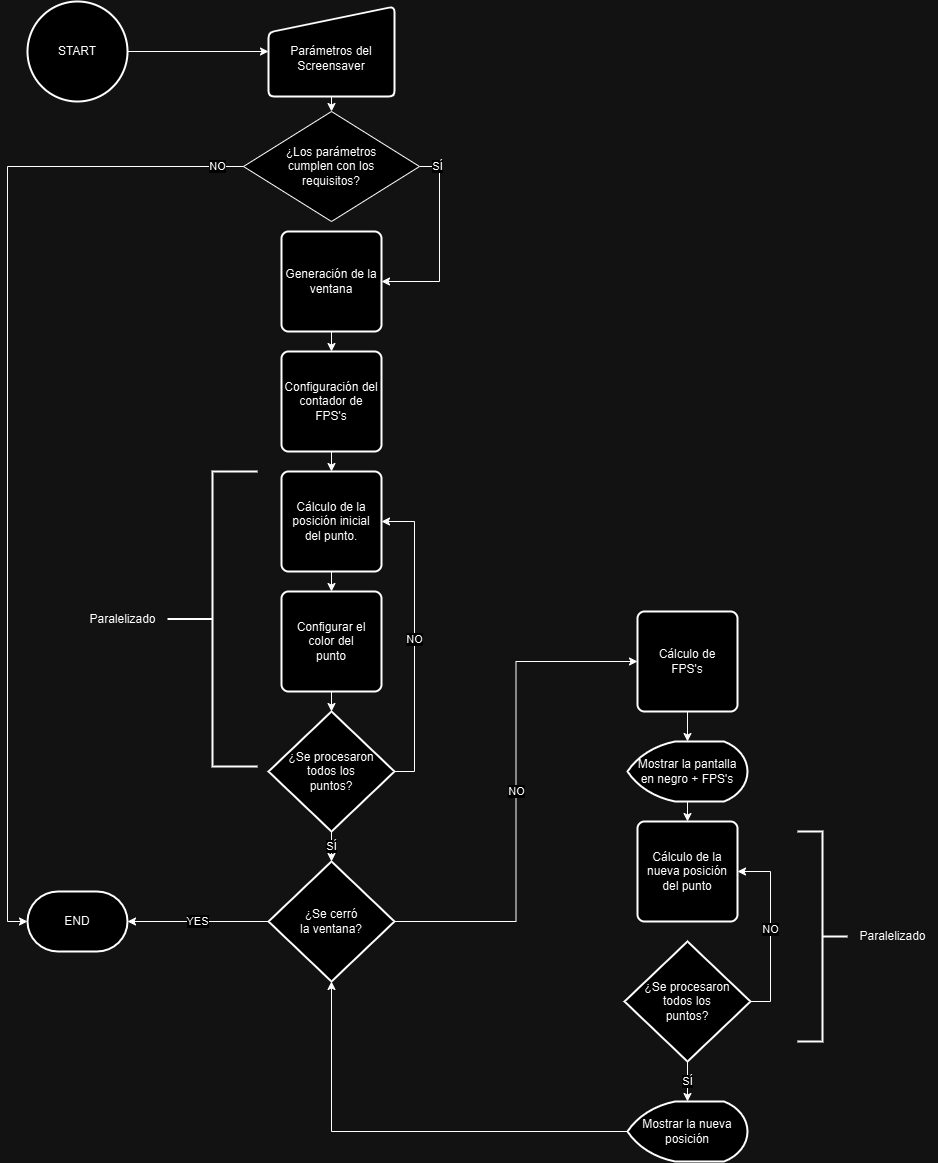

The diagram above was exported from draw.io. Its source (the exported page's mxGraphModel, read from the mxfile embedded in the PNG):
<mxGraphModel dx="835" dy="1628" grid="1" gridSize="10" guides="1" tooltips="1" connect="1" arrows="1" fold="1" page="1" pageScale="1" pageWidth="827" pageHeight="1169" math="0" shadow="0">
  <root>
    <mxCell id="0" />
    <mxCell id="1" parent="0" />
    <mxCell id="NyGYq-0gwdOVIpwcy1Ly-1" style="edgeStyle=orthogonalEdgeStyle;rounded=0;orthogonalLoop=1;jettySize=auto;html=1;exitX=1;exitY=0.5;exitDx=0;exitDy=0;exitPerimeter=0;entryX=0;entryY=0.5;entryDx=0;entryDy=0;" edge="1" parent="1" source="B5eHFgsUuDrGUnXM7KJn-1" target="B5eHFgsUuDrGUnXM7KJn-2">
      <mxGeometry relative="1" as="geometry" />
    </mxCell>
    <mxCell id="B5eHFgsUuDrGUnXM7KJn-1" value="START" style="strokeWidth=2;html=1;shape=mxgraph.flowchart.start_2;whiteSpace=wrap;" parent="1" vertex="1">
      <mxGeometry x="110" width="100" height="100" as="geometry" />
    </mxCell>
    <mxCell id="NyGYq-0gwdOVIpwcy1Ly-3" style="edgeStyle=orthogonalEdgeStyle;rounded=0;orthogonalLoop=1;jettySize=auto;html=1;exitX=0.5;exitY=1;exitDx=0;exitDy=0;entryX=0.5;entryY=0;entryDx=0;entryDy=0;" edge="1" parent="1" source="B5eHFgsUuDrGUnXM7KJn-2" target="NyGYq-0gwdOVIpwcy1Ly-2">
      <mxGeometry relative="1" as="geometry" />
    </mxCell>
    <mxCell id="B5eHFgsUuDrGUnXM7KJn-2" value="&lt;div&gt;&lt;br&gt;&lt;/div&gt;Parámetros del Screensaver" style="html=1;strokeWidth=2;shape=manualInput;whiteSpace=wrap;rounded=1;size=26;arcSize=11;" parent="1" vertex="1">
      <mxGeometry x="351" y="5" width="126" height="90" as="geometry" />
    </mxCell>
    <mxCell id="B5eHFgsUuDrGUnXM7KJn-10" style="edgeStyle=orthogonalEdgeStyle;rounded=0;orthogonalLoop=1;jettySize=auto;html=1;exitX=0.5;exitY=1;exitDx=0;exitDy=0;entryX=0.5;entryY=0;entryDx=0;entryDy=0;" parent="1" source="B5eHFgsUuDrGUnXM7KJn-3" target="B5eHFgsUuDrGUnXM7KJn-9" edge="1">
      <mxGeometry relative="1" as="geometry" />
    </mxCell>
    <mxCell id="B5eHFgsUuDrGUnXM7KJn-3" value="Generación de la ventana" style="rounded=1;whiteSpace=wrap;html=1;absoluteArcSize=1;arcSize=14;strokeWidth=2;" parent="1" vertex="1">
      <mxGeometry x="364" y="230" width="100" height="100" as="geometry" />
    </mxCell>
    <mxCell id="B5eHFgsUuDrGUnXM7KJn-16" style="edgeStyle=orthogonalEdgeStyle;rounded=0;orthogonalLoop=1;jettySize=auto;html=1;exitX=0.5;exitY=1;exitDx=0;exitDy=0;entryX=0.5;entryY=0;entryDx=0;entryDy=0;" parent="1" source="B5eHFgsUuDrGUnXM7KJn-9" target="B5eHFgsUuDrGUnXM7KJn-12" edge="1">
      <mxGeometry relative="1" as="geometry" />
    </mxCell>
    <mxCell id="B5eHFgsUuDrGUnXM7KJn-9" value="Configuración del contador de FPS's" style="rounded=1;whiteSpace=wrap;html=1;absoluteArcSize=1;arcSize=14;strokeWidth=2;" parent="1" vertex="1">
      <mxGeometry x="364" y="350" width="100" height="100" as="geometry" />
    </mxCell>
    <mxCell id="B5eHFgsUuDrGUnXM7KJn-17" style="edgeStyle=orthogonalEdgeStyle;rounded=0;orthogonalLoop=1;jettySize=auto;html=1;exitX=0.5;exitY=1;exitDx=0;exitDy=0;entryX=0.5;entryY=0;entryDx=0;entryDy=0;" parent="1" source="B5eHFgsUuDrGUnXM7KJn-12" target="B5eHFgsUuDrGUnXM7KJn-14" edge="1">
      <mxGeometry relative="1" as="geometry" />
    </mxCell>
    <mxCell id="B5eHFgsUuDrGUnXM7KJn-12" value="Cálculo de la posición inicial&lt;div&gt;del punto.&lt;/div&gt;" style="rounded=1;whiteSpace=wrap;html=1;absoluteArcSize=1;arcSize=14;strokeWidth=2;" parent="1" vertex="1">
      <mxGeometry x="364" y="470" width="100" height="100" as="geometry" />
    </mxCell>
    <mxCell id="B5eHFgsUuDrGUnXM7KJn-14" value="Configurar el&lt;div&gt;color del&lt;/div&gt;&lt;div&gt;punto&lt;/div&gt;" style="rounded=1;whiteSpace=wrap;html=1;absoluteArcSize=1;arcSize=14;strokeWidth=2;" parent="1" vertex="1">
      <mxGeometry x="364" y="590" width="100" height="100" as="geometry" />
    </mxCell>
    <mxCell id="B5eHFgsUuDrGUnXM7KJn-19" value="NO" style="edgeStyle=orthogonalEdgeStyle;rounded=0;orthogonalLoop=1;jettySize=auto;html=1;exitX=1;exitY=0.5;exitDx=0;exitDy=0;exitPerimeter=0;entryX=1;entryY=0.5;entryDx=0;entryDy=0;" parent="1" source="B5eHFgsUuDrGUnXM7KJn-15" target="B5eHFgsUuDrGUnXM7KJn-12" edge="1">
      <mxGeometry relative="1" as="geometry" />
    </mxCell>
    <mxCell id="B5eHFgsUuDrGUnXM7KJn-15" value="¿Se procesaron&lt;div&gt;todos los&lt;div&gt;puntos?&lt;/div&gt;&lt;/div&gt;" style="strokeWidth=2;html=1;shape=mxgraph.flowchart.decision;whiteSpace=wrap;" parent="1" vertex="1">
      <mxGeometry x="351" y="710" width="126" height="120" as="geometry" />
    </mxCell>
    <mxCell id="B5eHFgsUuDrGUnXM7KJn-18" style="edgeStyle=orthogonalEdgeStyle;rounded=0;orthogonalLoop=1;jettySize=auto;html=1;exitX=0.5;exitY=1;exitDx=0;exitDy=0;entryX=0.5;entryY=0;entryDx=0;entryDy=0;entryPerimeter=0;" parent="1" source="B5eHFgsUuDrGUnXM7KJn-14" target="B5eHFgsUuDrGUnXM7KJn-15" edge="1">
      <mxGeometry relative="1" as="geometry" />
    </mxCell>
    <mxCell id="B5eHFgsUuDrGUnXM7KJn-25" value="NO" style="edgeStyle=orthogonalEdgeStyle;rounded=0;orthogonalLoop=1;jettySize=auto;html=1;exitX=1;exitY=0.5;exitDx=0;exitDy=0;exitPerimeter=0;entryX=0;entryY=0.5;entryDx=0;entryDy=0;" parent="1" source="B5eHFgsUuDrGUnXM7KJn-21" target="B5eHFgsUuDrGUnXM7KJn-23" edge="1">
      <mxGeometry relative="1" as="geometry" />
    </mxCell>
    <mxCell id="B5eHFgsUuDrGUnXM7KJn-21" value="¿Se cerró&lt;div&gt;la ventana?&lt;/div&gt;" style="strokeWidth=2;html=1;shape=mxgraph.flowchart.decision;whiteSpace=wrap;" parent="1" vertex="1">
      <mxGeometry x="351" y="860" width="126" height="120" as="geometry" />
    </mxCell>
    <mxCell id="B5eHFgsUuDrGUnXM7KJn-22" value="SÍ" style="edgeStyle=orthogonalEdgeStyle;rounded=0;orthogonalLoop=1;jettySize=auto;html=1;exitX=0.5;exitY=1;exitDx=0;exitDy=0;exitPerimeter=0;entryX=0.5;entryY=0;entryDx=0;entryDy=0;entryPerimeter=0;" parent="1" source="B5eHFgsUuDrGUnXM7KJn-15" target="B5eHFgsUuDrGUnXM7KJn-21" edge="1">
      <mxGeometry relative="1" as="geometry" />
    </mxCell>
    <mxCell id="B5eHFgsUuDrGUnXM7KJn-23" value="Cálculo de&lt;div&gt;FPS's&lt;/div&gt;" style="rounded=1;whiteSpace=wrap;html=1;absoluteArcSize=1;arcSize=14;strokeWidth=2;" parent="1" vertex="1">
      <mxGeometry x="720" y="610" width="100" height="100" as="geometry" />
    </mxCell>
    <mxCell id="B5eHFgsUuDrGUnXM7KJn-26" value="END" style="strokeWidth=2;html=1;shape=mxgraph.flowchart.terminator;whiteSpace=wrap;" parent="1" vertex="1">
      <mxGeometry x="110" y="890" width="100" height="60" as="geometry" />
    </mxCell>
    <mxCell id="B5eHFgsUuDrGUnXM7KJn-27" value="YES" style="edgeStyle=orthogonalEdgeStyle;rounded=0;orthogonalLoop=1;jettySize=auto;html=1;exitX=0;exitY=0.5;exitDx=0;exitDy=0;exitPerimeter=0;entryX=1;entryY=0.5;entryDx=0;entryDy=0;entryPerimeter=0;" parent="1" source="B5eHFgsUuDrGUnXM7KJn-21" target="B5eHFgsUuDrGUnXM7KJn-26" edge="1">
      <mxGeometry relative="1" as="geometry" />
    </mxCell>
    <mxCell id="B5eHFgsUuDrGUnXM7KJn-31" style="edgeStyle=orthogonalEdgeStyle;rounded=0;orthogonalLoop=1;jettySize=auto;html=1;exitX=0.5;exitY=1;exitDx=0;exitDy=0;exitPerimeter=0;entryX=0.5;entryY=0;entryDx=0;entryDy=0;" parent="1" source="B5eHFgsUuDrGUnXM7KJn-28" target="B5eHFgsUuDrGUnXM7KJn-30" edge="1">
      <mxGeometry relative="1" as="geometry" />
    </mxCell>
    <mxCell id="B5eHFgsUuDrGUnXM7KJn-28" value="Mostrar la pantalla en&amp;nbsp;&lt;span style=&quot;background-color: initial;&quot;&gt;negro + FPS's&lt;/span&gt;" style="strokeWidth=2;html=1;shape=mxgraph.flowchart.display;whiteSpace=wrap;" parent="1" vertex="1">
      <mxGeometry x="710" y="740" width="120" height="60" as="geometry" />
    </mxCell>
    <mxCell id="B5eHFgsUuDrGUnXM7KJn-29" style="edgeStyle=orthogonalEdgeStyle;rounded=0;orthogonalLoop=1;jettySize=auto;html=1;exitX=0.5;exitY=1;exitDx=0;exitDy=0;entryX=0.5;entryY=0;entryDx=0;entryDy=0;entryPerimeter=0;" parent="1" source="B5eHFgsUuDrGUnXM7KJn-23" target="B5eHFgsUuDrGUnXM7KJn-28" edge="1">
      <mxGeometry relative="1" as="geometry" />
    </mxCell>
    <mxCell id="B5eHFgsUuDrGUnXM7KJn-30" value="Cálculo de la&lt;div&gt;nueva posición&lt;/div&gt;&lt;div&gt;del punto&lt;/div&gt;" style="rounded=1;whiteSpace=wrap;html=1;absoluteArcSize=1;arcSize=14;strokeWidth=2;" parent="1" vertex="1">
      <mxGeometry x="720" y="820" width="100" height="100" as="geometry" />
    </mxCell>
    <mxCell id="B5eHFgsUuDrGUnXM7KJn-35" value="NO" style="edgeStyle=orthogonalEdgeStyle;rounded=0;orthogonalLoop=1;jettySize=auto;html=1;exitX=1;exitY=0.5;exitDx=0;exitDy=0;exitPerimeter=0;entryX=1;entryY=0.5;entryDx=0;entryDy=0;" parent="1" source="B5eHFgsUuDrGUnXM7KJn-34" target="B5eHFgsUuDrGUnXM7KJn-30" edge="1">
      <mxGeometry relative="1" as="geometry" />
    </mxCell>
    <mxCell id="B5eHFgsUuDrGUnXM7KJn-34" value="¿Se procesaron&lt;div&gt;todos los&lt;div&gt;puntos?&lt;/div&gt;&lt;/div&gt;" style="strokeWidth=2;html=1;shape=mxgraph.flowchart.decision;whiteSpace=wrap;" parent="1" vertex="1">
      <mxGeometry x="707" y="940" width="126" height="120" as="geometry" />
    </mxCell>
    <mxCell id="B5eHFgsUuDrGUnXM7KJn-38" value="Mostrar la nueva&lt;div&gt;posición&lt;/div&gt;" style="strokeWidth=2;html=1;shape=mxgraph.flowchart.display;whiteSpace=wrap;" parent="1" vertex="1">
      <mxGeometry x="710" y="1100" width="120" height="60" as="geometry" />
    </mxCell>
    <mxCell id="B5eHFgsUuDrGUnXM7KJn-39" value="SÍ" style="edgeStyle=orthogonalEdgeStyle;rounded=0;orthogonalLoop=1;jettySize=auto;html=1;exitX=0.5;exitY=1;exitDx=0;exitDy=0;exitPerimeter=0;entryX=0.5;entryY=0;entryDx=0;entryDy=0;entryPerimeter=0;" parent="1" source="B5eHFgsUuDrGUnXM7KJn-34" target="B5eHFgsUuDrGUnXM7KJn-38" edge="1">
      <mxGeometry relative="1" as="geometry" />
    </mxCell>
    <mxCell id="B5eHFgsUuDrGUnXM7KJn-40" style="edgeStyle=orthogonalEdgeStyle;rounded=0;orthogonalLoop=1;jettySize=auto;html=1;exitX=0;exitY=0.5;exitDx=0;exitDy=0;exitPerimeter=0;entryX=0.5;entryY=1;entryDx=0;entryDy=0;entryPerimeter=0;" parent="1" source="B5eHFgsUuDrGUnXM7KJn-38" target="B5eHFgsUuDrGUnXM7KJn-21" edge="1">
      <mxGeometry relative="1" as="geometry" />
    </mxCell>
    <mxCell id="NyGYq-0gwdOVIpwcy1Ly-12" value="SÍ" style="edgeStyle=orthogonalEdgeStyle;rounded=0;orthogonalLoop=1;jettySize=auto;html=1;exitX=1;exitY=0.5;exitDx=0;exitDy=0;entryX=1;entryY=0.5;entryDx=0;entryDy=0;" edge="1" parent="1" source="NyGYq-0gwdOVIpwcy1Ly-2" target="B5eHFgsUuDrGUnXM7KJn-3">
      <mxGeometry x="-0.8135" relative="1" as="geometry">
        <mxPoint as="offset" />
      </mxGeometry>
    </mxCell>
    <mxCell id="NyGYq-0gwdOVIpwcy1Ly-2" value="&lt;div&gt;&lt;span style=&quot;background-color: initial;&quot;&gt;¿Los parámetros&lt;/span&gt;&lt;br&gt;&lt;/div&gt;&lt;div&gt;cumplen con los&lt;/div&gt;&lt;div&gt;requisitos?&lt;/div&gt;" style="rhombus;whiteSpace=wrap;html=1;" vertex="1" parent="1">
      <mxGeometry x="326" y="110" width="176" height="110" as="geometry" />
    </mxCell>
    <mxCell id="NyGYq-0gwdOVIpwcy1Ly-6" value="" style="strokeWidth=2;html=1;shape=mxgraph.flowchart.annotation_2;align=left;labelPosition=right;pointerEvents=1;rotation=0;" vertex="1" parent="1">
      <mxGeometry x="250" y="470" width="90" height="295" as="geometry" />
    </mxCell>
    <mxCell id="NyGYq-0gwdOVIpwcy1Ly-7" value="Paralelizado" style="text;html=1;align=center;verticalAlign=middle;resizable=0;points=[];autosize=1;strokeColor=none;fillColor=none;" vertex="1" parent="1">
      <mxGeometry x="160" y="602.5" width="90" height="30" as="geometry" />
    </mxCell>
    <mxCell id="NyGYq-0gwdOVIpwcy1Ly-8" value="" style="strokeWidth=2;html=1;shape=mxgraph.flowchart.annotation_2;align=left;labelPosition=right;pointerEvents=1;rotation=-180;" vertex="1" parent="1">
      <mxGeometry x="880" y="830" width="50" height="210" as="geometry" />
    </mxCell>
    <mxCell id="NyGYq-0gwdOVIpwcy1Ly-9" value="Paralelizado" style="text;html=1;align=center;verticalAlign=middle;resizable=0;points=[];autosize=1;strokeColor=none;fillColor=none;" vertex="1" parent="1">
      <mxGeometry x="930" y="920" width="90" height="30" as="geometry" />
    </mxCell>
    <mxCell id="NyGYq-0gwdOVIpwcy1Ly-13" value="NO" style="edgeStyle=orthogonalEdgeStyle;rounded=0;orthogonalLoop=1;jettySize=auto;html=1;exitX=0;exitY=0.5;exitDx=0;exitDy=0;entryX=0;entryY=0.5;entryDx=0;entryDy=0;entryPerimeter=0;" edge="1" parent="1" source="NyGYq-0gwdOVIpwcy1Ly-2" target="B5eHFgsUuDrGUnXM7KJn-26">
      <mxGeometry x="-0.9486" relative="1" as="geometry">
        <mxPoint as="offset" />
      </mxGeometry>
    </mxCell>
  </root>
</mxGraphModel>